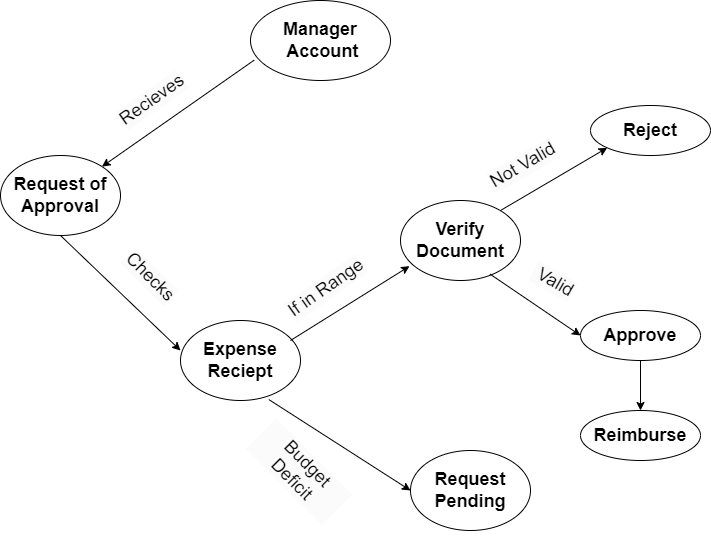

The diagram above was exported from draw.io. Its source (the exported page's mxGraphModel, read from the mxfile embedded in the PNG):
<mxGraphModel dx="1173" dy="637" grid="1" gridSize="10" guides="1" tooltips="1" connect="1" arrows="1" fold="1" page="1" pageScale="1" pageWidth="850" pageHeight="1100" math="0" shadow="0">
  <root>
    <mxCell id="0" />
    <mxCell id="1" parent="0" />
    <mxCell id="yfU9Ow6QeSjjkR4e7ixq-2" value="&lt;h2&gt;&lt;b&gt;Manager&lt;br&gt;&lt;/b&gt;&lt;b&gt;&amp;nbsp;Account&lt;/b&gt;&lt;/h2&gt;" style="ellipse;whiteSpace=wrap;html=1;" vertex="1" parent="1">
      <mxGeometry x="370" y="20" width="140" height="80" as="geometry" />
    </mxCell>
    <mxCell id="yfU9Ow6QeSjjkR4e7ixq-3" value="&lt;h2&gt;Request of Approval&lt;/h2&gt;" style="ellipse;whiteSpace=wrap;html=1;" vertex="1" parent="1">
      <mxGeometry x="120" y="175" width="120" height="80" as="geometry" />
    </mxCell>
    <mxCell id="yfU9Ow6QeSjjkR4e7ixq-4" value="&lt;h2&gt;Expense Reciept&lt;/h2&gt;" style="ellipse;whiteSpace=wrap;html=1;" vertex="1" parent="1">
      <mxGeometry x="300" y="340" width="120" height="80" as="geometry" />
    </mxCell>
    <mxCell id="yfU9Ow6QeSjjkR4e7ixq-5" value="&lt;h2&gt;Verify Document&lt;/h2&gt;" style="ellipse;whiteSpace=wrap;html=1;" vertex="1" parent="1">
      <mxGeometry x="520" y="220" width="120" height="80" as="geometry" />
    </mxCell>
    <mxCell id="yfU9Ow6QeSjjkR4e7ixq-6" value="&lt;h2&gt;Request Pending&lt;/h2&gt;" style="ellipse;whiteSpace=wrap;html=1;" vertex="1" parent="1">
      <mxGeometry x="530" y="470" width="120" height="80" as="geometry" />
    </mxCell>
    <mxCell id="yfU9Ow6QeSjjkR4e7ixq-10" value="&lt;h2&gt;Approve&lt;/h2&gt;" style="ellipse;whiteSpace=wrap;html=1;" vertex="1" parent="1">
      <mxGeometry x="700" y="330" width="120" height="50" as="geometry" />
    </mxCell>
    <mxCell id="yfU9Ow6QeSjjkR4e7ixq-11" value="&lt;h2&gt;Reimburse&lt;/h2&gt;" style="ellipse;whiteSpace=wrap;html=1;" vertex="1" parent="1">
      <mxGeometry x="700" y="430" width="120" height="50" as="geometry" />
    </mxCell>
    <mxCell id="yfU9Ow6QeSjjkR4e7ixq-14" value="" style="endArrow=classic;html=1;rounded=0;exitX=0.026;exitY=0.746;exitDx=0;exitDy=0;exitPerimeter=0;" edge="1" parent="1" source="yfU9Ow6QeSjjkR4e7ixq-2" target="yfU9Ow6QeSjjkR4e7ixq-3">
      <mxGeometry width="50" height="50" relative="1" as="geometry">
        <mxPoint x="280" y="180" as="sourcePoint" />
        <mxPoint x="330" y="130" as="targetPoint" />
        <Array as="points" />
      </mxGeometry>
    </mxCell>
    <mxCell id="yfU9Ow6QeSjjkR4e7ixq-15" value="&lt;h2 style=&quot;border-color: var(--border-color); color: rgb(0, 0, 0); font-family: Helvetica; font-style: normal; font-variant-ligatures: normal; font-variant-caps: normal; letter-spacing: normal; orphans: 2; text-align: center; text-indent: 0px; text-transform: none; widows: 2; word-spacing: 0px; -webkit-text-stroke-width: 0px; background-color: rgb(251, 251, 251); text-decoration-thickness: initial; text-decoration-style: initial; text-decoration-color: initial;&quot;&gt;&lt;span style=&quot;font-weight: normal;&quot;&gt;Recieves&lt;/span&gt;&lt;/h2&gt;" style="text;whiteSpace=wrap;html=1;fontStyle=0;rotation=-35;" vertex="1" parent="1">
      <mxGeometry x="240" y="75" width="110" height="100" as="geometry" />
    </mxCell>
    <mxCell id="yfU9Ow6QeSjjkR4e7ixq-16" value="" style="endArrow=classic;html=1;rounded=0;exitX=0.5;exitY=1;exitDx=0;exitDy=0;" edge="1" parent="1" source="yfU9Ow6QeSjjkR4e7ixq-3">
      <mxGeometry width="50" height="50" relative="1" as="geometry">
        <mxPoint x="190" y="320" as="sourcePoint" />
        <mxPoint x="300" y="370" as="targetPoint" />
      </mxGeometry>
    </mxCell>
    <mxCell id="yfU9Ow6QeSjjkR4e7ixq-17" value="&lt;h2 style=&quot;border-color: var(--border-color); color: rgb(0, 0, 0); font-family: Helvetica; font-style: normal; font-variant-ligatures: normal; font-variant-caps: normal; letter-spacing: normal; orphans: 2; text-indent: 0px; text-transform: none; widows: 2; word-spacing: 0px; -webkit-text-stroke-width: 0px; text-decoration-thickness: initial; text-decoration-style: initial; text-decoration-color: initial; text-align: center; background-color: rgb(251, 251, 251);&quot;&gt;&lt;span style=&quot;border-color: var(--border-color); font-weight: normal;&quot;&gt;Checks&lt;/span&gt;&lt;/h2&gt;" style="text;whiteSpace=wrap;html=1;rotation=45;" vertex="1" parent="1">
      <mxGeometry x="230" y="280" width="110" height="70" as="geometry" />
    </mxCell>
    <mxCell id="yfU9Ow6QeSjjkR4e7ixq-18" value="&lt;h2 style=&quot;border-color: var(--border-color); color: rgb(0, 0, 0); font-family: Helvetica; font-style: normal; font-variant-ligatures: normal; font-variant-caps: normal; letter-spacing: normal; orphans: 2; text-indent: 0px; text-transform: none; widows: 2; word-spacing: 0px; -webkit-text-stroke-width: 0px; text-decoration-thickness: initial; text-decoration-style: initial; text-decoration-color: initial; text-align: center; background-color: rgb(251, 251, 251);&quot;&gt;&lt;span style=&quot;border-color: var(--border-color); font-weight: normal;&quot;&gt;If in Range&lt;/span&gt;&lt;/h2&gt;" style="text;whiteSpace=wrap;html=1;rotation=-35;" vertex="1" parent="1">
      <mxGeometry x="400" y="270" width="110" height="70" as="geometry" />
    </mxCell>
    <mxCell id="yfU9Ow6QeSjjkR4e7ixq-19" value="" style="endArrow=classic;html=1;rounded=0;entryX=0.075;entryY=0.821;entryDx=0;entryDy=0;entryPerimeter=0;" edge="1" parent="1" target="yfU9Ow6QeSjjkR4e7ixq-5">
      <mxGeometry width="50" height="50" relative="1" as="geometry">
        <mxPoint x="410" y="360" as="sourcePoint" />
        <mxPoint x="460" y="310" as="targetPoint" />
      </mxGeometry>
    </mxCell>
    <mxCell id="yfU9Ow6QeSjjkR4e7ixq-22" value="" style="endArrow=classic;html=1;rounded=0;exitX=0.736;exitY=0.988;exitDx=0;exitDy=0;exitPerimeter=0;entryX=0;entryY=0.5;entryDx=0;entryDy=0;" edge="1" parent="1" source="yfU9Ow6QeSjjkR4e7ixq-4" target="yfU9Ow6QeSjjkR4e7ixq-6">
      <mxGeometry width="50" height="50" relative="1" as="geometry">
        <mxPoint x="400" y="490" as="sourcePoint" />
        <mxPoint x="450" y="440" as="targetPoint" />
      </mxGeometry>
    </mxCell>
    <mxCell id="yfU9Ow6QeSjjkR4e7ixq-23" value="&lt;h2 style=&quot;border-color: var(--border-color); color: rgb(0, 0, 0); font-family: Helvetica; font-style: normal; font-variant-ligatures: normal; font-variant-caps: normal; letter-spacing: normal; orphans: 2; text-indent: 0px; text-transform: none; widows: 2; word-spacing: 0px; -webkit-text-stroke-width: 0px; text-decoration-thickness: initial; text-decoration-style: initial; text-decoration-color: initial; text-align: center; background-color: rgb(251, 251, 251);&quot;&gt;&lt;span style=&quot;border-color: var(--border-color); font-weight: normal;&quot;&gt;Budget Deficit&lt;/span&gt;&lt;/h2&gt;" style="text;whiteSpace=wrap;html=1;rotation=45;" vertex="1" parent="1">
      <mxGeometry x="370" y="450" width="110" height="70" as="geometry" />
    </mxCell>
    <mxCell id="yfU9Ow6QeSjjkR4e7ixq-25" value="&lt;h2&gt;Reject&lt;/h2&gt;" style="ellipse;whiteSpace=wrap;html=1;" vertex="1" parent="1">
      <mxGeometry x="710" y="125" width="120" height="50" as="geometry" />
    </mxCell>
    <mxCell id="yfU9Ow6QeSjjkR4e7ixq-26" value="" style="endArrow=classic;html=1;rounded=0;entryX=0;entryY=1;entryDx=0;entryDy=0;" edge="1" parent="1" target="yfU9Ow6QeSjjkR4e7ixq-25">
      <mxGeometry width="50" height="50" relative="1" as="geometry">
        <mxPoint x="620" y="230" as="sourcePoint" />
        <mxPoint x="670" y="180" as="targetPoint" />
      </mxGeometry>
    </mxCell>
    <mxCell id="yfU9Ow6QeSjjkR4e7ixq-27" value="&lt;h2 style=&quot;border-color: var(--border-color); color: rgb(0, 0, 0); font-family: Helvetica; font-style: normal; font-variant-ligatures: normal; font-variant-caps: normal; letter-spacing: normal; orphans: 2; text-align: center; text-indent: 0px; text-transform: none; widows: 2; word-spacing: 0px; -webkit-text-stroke-width: 0px; background-color: rgb(251, 251, 251); text-decoration-thickness: initial; text-decoration-style: initial; text-decoration-color: initial;&quot;&gt;&lt;span style=&quot;font-weight: normal;&quot;&gt;Not Valid&lt;/span&gt;&lt;/h2&gt;" style="text;whiteSpace=wrap;html=1;fontStyle=0;rotation=-30;" vertex="1" parent="1">
      <mxGeometry x="600" y="150" width="90" height="50" as="geometry" />
    </mxCell>
    <mxCell id="yfU9Ow6QeSjjkR4e7ixq-30" value="" style="endArrow=classic;html=1;rounded=0;exitX=0.747;exitY=0.921;exitDx=0;exitDy=0;exitPerimeter=0;entryX=0;entryY=0.5;entryDx=0;entryDy=0;" edge="1" parent="1" source="yfU9Ow6QeSjjkR4e7ixq-5" target="yfU9Ow6QeSjjkR4e7ixq-10">
      <mxGeometry width="50" height="50" relative="1" as="geometry">
        <mxPoint x="620" y="370" as="sourcePoint" />
        <mxPoint x="670" y="320" as="targetPoint" />
      </mxGeometry>
    </mxCell>
    <mxCell id="yfU9Ow6QeSjjkR4e7ixq-31" value="&lt;h2 style=&quot;border-color: var(--border-color); color: rgb(0, 0, 0); font-family: Helvetica; font-style: normal; font-variant-ligatures: normal; font-variant-caps: normal; letter-spacing: normal; orphans: 2; text-align: center; text-indent: 0px; text-transform: none; widows: 2; word-spacing: 0px; -webkit-text-stroke-width: 0px; background-color: rgb(251, 251, 251); text-decoration-thickness: initial; text-decoration-style: initial; text-decoration-color: initial;&quot;&gt;&lt;span style=&quot;font-weight: normal;&quot;&gt;&amp;nbsp;Valid&lt;/span&gt;&lt;/h2&gt;" style="text;whiteSpace=wrap;html=1;fontStyle=0;rotation=30;" vertex="1" parent="1">
      <mxGeometry x="650" y="280" width="90" height="50" as="geometry" />
    </mxCell>
    <mxCell id="yfU9Ow6QeSjjkR4e7ixq-32" value="" style="endArrow=classic;html=1;rounded=0;exitX=0.5;exitY=1;exitDx=0;exitDy=0;entryX=0.5;entryY=0;entryDx=0;entryDy=0;" edge="1" parent="1" source="yfU9Ow6QeSjjkR4e7ixq-10" target="yfU9Ow6QeSjjkR4e7ixq-11">
      <mxGeometry width="50" height="50" relative="1" as="geometry">
        <mxPoint x="740" y="480" as="sourcePoint" />
        <mxPoint x="790" y="430" as="targetPoint" />
      </mxGeometry>
    </mxCell>
  </root>
</mxGraphModel>